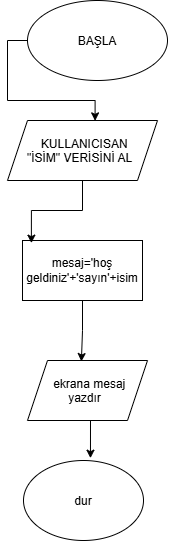

The diagram above was exported from draw.io. Its source (the exported page's mxGraphModel, read from the mxfile embedded in the PNG):
<mxGraphModel dx="1246" dy="686" grid="1" gridSize="10" guides="1" tooltips="1" connect="1" arrows="1" fold="1" page="1" pageScale="1" pageWidth="827" pageHeight="1169" math="0" shadow="0">
  <root>
    <mxCell id="0" />
    <mxCell id="1" parent="0" />
    <mxCell id="AciErZmHae7c7C1VMEFe-1" parent="1" style="ellipse;whiteSpace=wrap;html=1;shapeInside=1;" value="BAŞLA&lt;div&gt;&lt;br/&gt;&lt;/div&gt;" vertex="1">
      <mxGeometry height="80" width="140" x="340" y="40" as="geometry" />
    </mxCell>
    <mxCell id="AciErZmHae7c7C1VMEFe-2" parent="1" style="shape=parallelogram;perimeter=parallelogramPerimeter;whiteSpace=wrap;html=1;shapeInside=1;fixedSize=1;" value="KULLANICISAN &quot;İSİM&quot; VERİSİNİ AL" vertex="1">
      <mxGeometry height="60" width="150" x="320" y="160" as="geometry" />
    </mxCell>
    <mxCell id="AciErZmHae7c7C1VMEFe-3" parent="1" style="rounded=0;whiteSpace=wrap;html=1;" value="mesaj='hoş geldiniz'+'sayın'+isim" vertex="1">
      <mxGeometry height="60" width="120" x="335" y="280" as="geometry" />
    </mxCell>
    <mxCell id="AciErZmHae7c7C1VMEFe-4" parent="1" style="shape=parallelogram;perimeter=parallelogramPerimeter;whiteSpace=wrap;html=1;shapeInside=1;fixedSize=1;" value="ekrana mesaj yazdır" vertex="1">
      <mxGeometry height="60" width="120" x="340" y="400" as="geometry" />
    </mxCell>
    <mxCell id="AciErZmHae7c7C1VMEFe-5" parent="1" style="ellipse;whiteSpace=wrap;html=1;shapeInside=1;" value="dur" vertex="1">
      <mxGeometry height="80" width="120" x="336" y="500" as="geometry" />
    </mxCell>
    <mxCell id="AciErZmHae7c7C1VMEFe-6" edge="1" parent="1" source="AciErZmHae7c7C1VMEFe-4" style="edgeStyle=orthogonalEdgeStyle;rounded=0;orthogonalLoop=1;jettySize=auto;html=1;exitX=0.5;exitY=1;exitDx=0;exitDy=0;entryX=0.558;entryY=-0.029;entryDx=0;entryDy=0;entryPerimeter=0;" target="AciErZmHae7c7C1VMEFe-5">
      <mxGeometry relative="1" as="geometry" />
    </mxCell>
    <mxCell id="AciErZmHae7c7C1VMEFe-7" edge="1" parent="1" source="AciErZmHae7c7C1VMEFe-3" style="edgeStyle=orthogonalEdgeStyle;rounded=0;orthogonalLoop=1;jettySize=auto;html=1;entryX=0.449;entryY=0.017;entryDx=0;entryDy=0;entryPerimeter=0;" target="AciErZmHae7c7C1VMEFe-4">
      <mxGeometry relative="1" as="geometry" />
    </mxCell>
    <mxCell id="AciErZmHae7c7C1VMEFe-8" edge="1" parent="1" source="AciErZmHae7c7C1VMEFe-2" style="edgeStyle=orthogonalEdgeStyle;rounded=0;orthogonalLoop=1;jettySize=auto;html=1;exitX=0.5;exitY=1;exitDx=0;exitDy=0;entryX=0.074;entryY=0.044;entryDx=0;entryDy=0;entryPerimeter=0;" target="AciErZmHae7c7C1VMEFe-3">
      <mxGeometry relative="1" as="geometry" />
    </mxCell>
    <mxCell id="AciErZmHae7c7C1VMEFe-9" edge="1" parent="1" source="AciErZmHae7c7C1VMEFe-1" style="edgeStyle=orthogonalEdgeStyle;rounded=0;orthogonalLoop=1;jettySize=auto;html=1;exitX=0;exitY=0.5;exitDx=0;exitDy=0;entryX=0.584;entryY=0.006;entryDx=0;entryDy=0;entryPerimeter=0;" target="AciErZmHae7c7C1VMEFe-2">
      <mxGeometry relative="1" as="geometry" />
    </mxCell>
  </root>
</mxGraphModel>